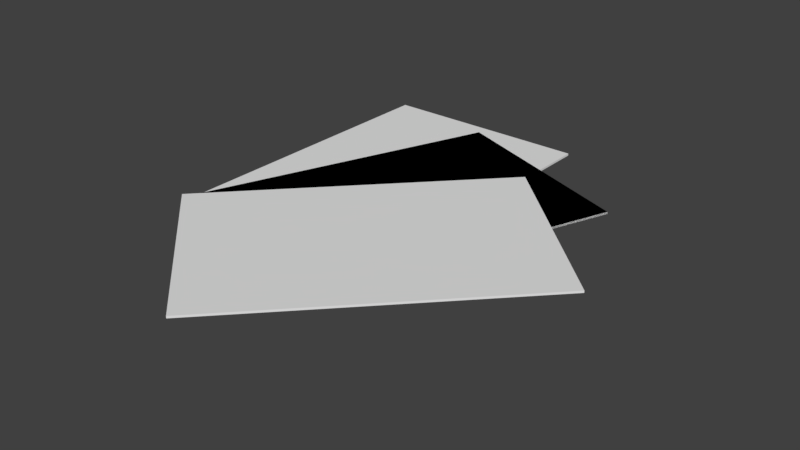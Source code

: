 # Source: Papers.blend  (saved by Blender 2.79.0; exported with 4.5.12 LTS)
import bpy
from mathutils import Matrix  # noqa: F401  (used for matrix-valued properties, if any)

bpy.ops.wm.read_factory_settings(use_empty=True)
scene = bpy.context.scene
scene.name = 'Scene'

# ---- collections
col_collection_1 = bpy.data.collections.new('Collection 1'); scene.collection.children.link(col_collection_1)

# ---- world
world_world = bpy.data.worlds.new('World'); scene.world = world_world
world_world.color = (0.05088, 0.05088, 0.05088)
world_world.use_sun_shadow = False
world_world.sun_shadow_jitter_overblur = 0.0
world_world.cycles.sampling_method = 'MANUAL'

# ---- meshes
me_plane = bpy.data.meshes.new('Plane')
me_plane.from_pydata([(-1.0, -1.0, 0.0), (1.0, -1.0, 0.0), (-1.0, 1.0, 0.0), (1.0, 1.0, 0.0), (-0.998, -0.9958, 0.01996), (0.8657, -1.48, 0.01996), (0.09315, 0.8725, 0.01996), (1.957, 0.3888, 0.01996), (-0.998, -0.9958, 0.01996), (0.8657, -1.48, 0.01996), (0.09315, 0.8725, 0.01996), (1.957, 0.3888, 0.01996), (-1.004, -1.007, 0.03436), (0.4469, -1.924, 0.03436), (1.065, 0.4479, 0.03436), (2.516, -0.4695, 0.03436)], [], [(0, 1, 3, 2), (4, 5, 7, 6), (8, 9, 11, 10), (12, 13, 15, 14)])
_uv = me_plane.uv_layers.new(name='UVMap')
_uv.uv.foreach_set('vector', [0.6497, 0.278, 0.9998, 0.278, 0.9998, 0.6281, 0.6497, 0.6281, 0.3249, 0.278, 0.6494, 0.3694, 0.6494, 0.7482, 0.3249, 0.6568, 0.0001525, 0.278, 0.3246, 0.3694, 0.3246, 0.7482, 0.0001525, 0.6568, 0.0001525, 0.2777, 0.1156, 0.0001525, 0.5585, 0.0001525, 0.443, 0.2777])
me_plane.use_remesh_preserve_volume = False
me_plane.use_remesh_preserve_attributes = False
me_plane.use_mirror_vertex_groups = False
me_plane.update()

# ---- objects
ob_plane = bpy.data.objects.new('Plane', me_plane)

# ---- transforms, parenting, visibility, modifiers, constraints
ob_plane.location = (0.0, 0.0, 0.3538)
ob_plane.scale = (1.0, 1.5, 2.0)
ob_plane.lineart.crease_threshold = 0.0
_m = ob_plane.modifiers.new('Solidify', 'SOLIDIFY')
_m.nonmanifold_thickness_mode = 'FIXED'
_m.nonmanifold_merge_threshold = 0.0003

# ---- collection membership
col_collection_1.objects.link(ob_plane)

# ---- scene / render settings (as saved in the file)
scene.frame_start = 1; scene.frame_end = 250; scene.frame_set(1)
scene.render.engine = 'BLENDER_EEVEE_NEXT'
scene.render.resolution_percentage = 50
scene.render.dither_intensity = 0.0
scene.cycles.use_denoising = False
scene.cycles.samples = 128
scene.cycles.sampling_pattern = 'TABULATED_SOBOL'
scene.cycles.use_adaptive_sampling = False
scene.cycles.use_light_tree = False
scene.cycles.blur_glossy = 0.0
scene.cycles.sample_clamp_indirect = 0.0
scene.view_settings.view_transform = 'Standard'
bpy.context.view_layer.update()

# ---- added for rendering (the .blend has no active camera and no usable light): camera, sun
cam_auto = bpy.data.cameras.new('AutoCamera')
cam_auto.lens = 50.0
cam_auto.sensor_width = 36.0
cam_auto.clip_end = 1000.0
ob_auto_camera = bpy.data.objects.new('AutoCamera', cam_auto)
scene.collection.objects.link(ob_auto_camera)
ob_auto_camera.location = (5.96059, -6.93896, 4.54198)
ob_auto_camera.rotation_euler = (1.09748, -7.21219e-08, 0.694738)
scene.camera = ob_auto_camera
light_auto_sun = bpy.data.lights.new('AutoSun', 'SUN')
light_auto_sun.energy = 3.0
light_auto_sun.angle = 0.0523599
ob_auto_sun = bpy.data.objects.new('AutoSun', light_auto_sun)
scene.collection.objects.link(ob_auto_sun)
ob_auto_sun.rotation_euler = (0.872665, 0.174533, 0.523599)
bpy.context.view_layer.update()
